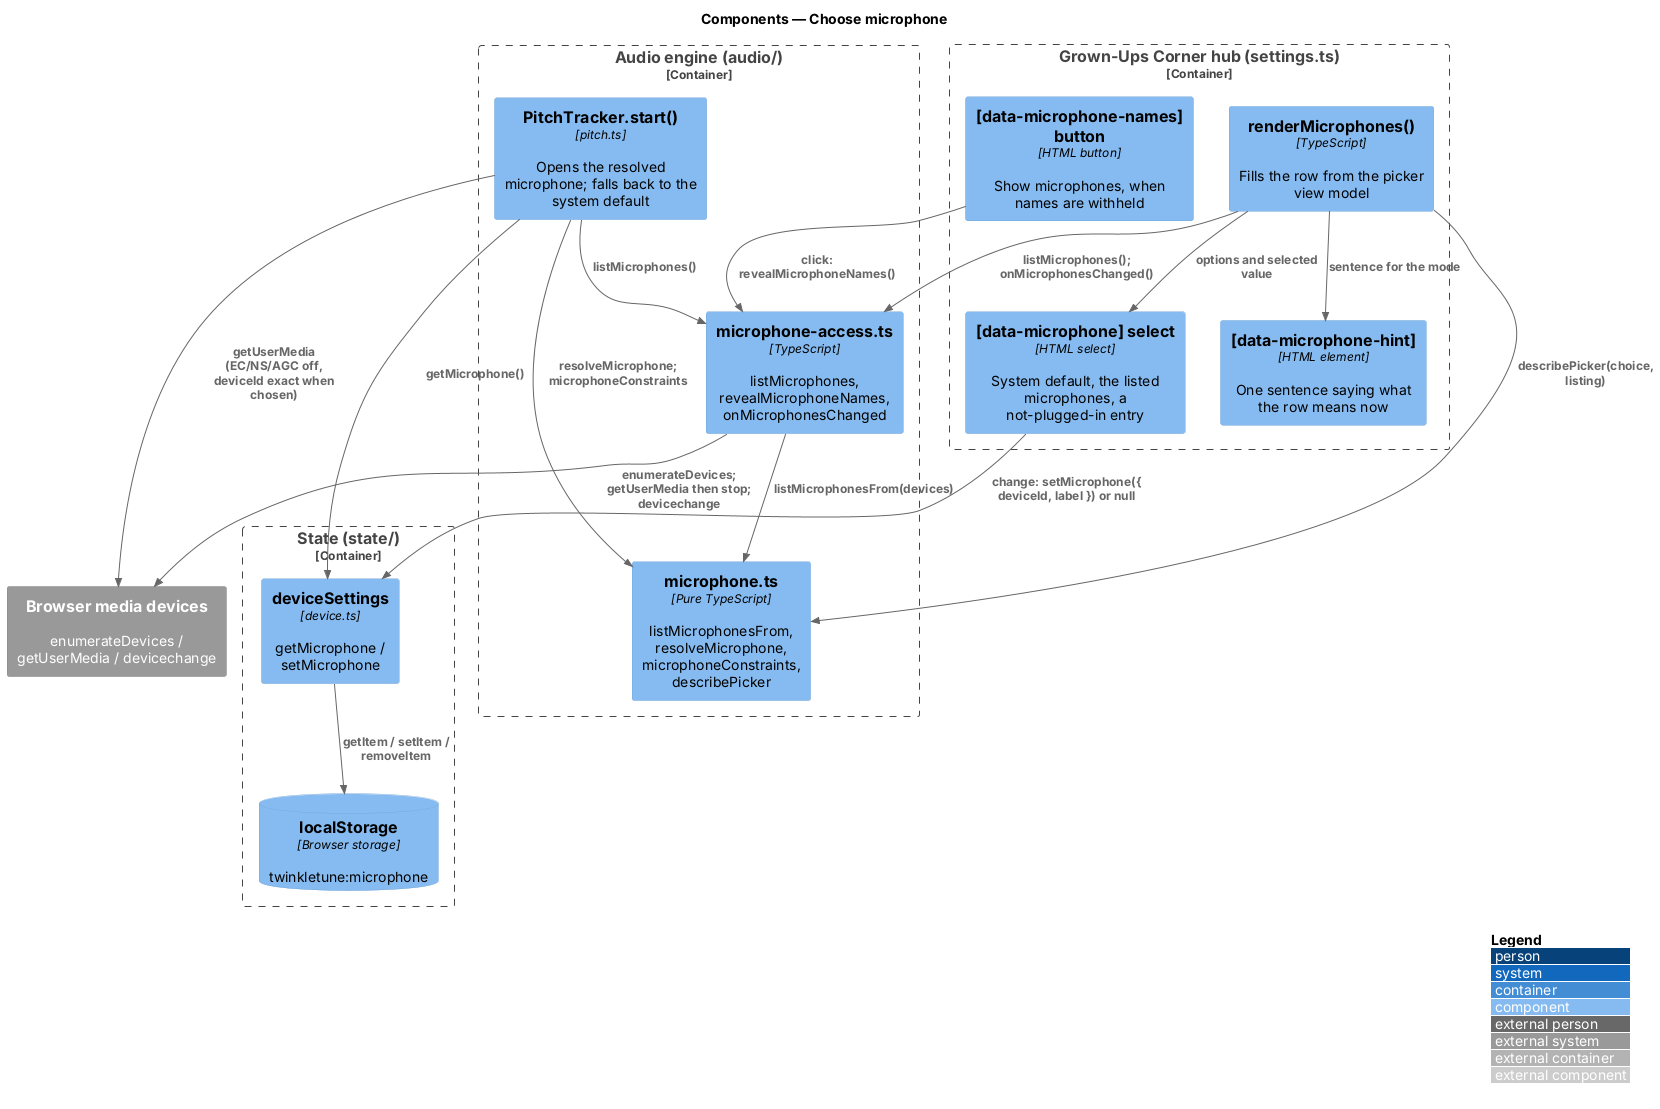

The diagram above was rendered by PlantUML. Its source (embedded in the PNG):
@startuml
!include <C4/C4_Component>
LAYOUT_WITH_LEGEND()
title Components — Choose microphone

Container_Boundary(ui, "Grown-Ups Corner hub (settings.ts)") {
  Component(select, "[data-microphone] select", "HTML select", "System default, the listed microphones, a not-plugged-in entry")
  Component(button, "[data-microphone-names] button", "HTML button", "Show microphones, when names are withheld")
  Component(hint, "[data-microphone-hint]", "HTML element", "One sentence saying what the row means now")
  Component(render, "renderMicrophones()", "TypeScript", "Fills the row from the picker view model")
}
Container_Boundary(audio, "Audio engine (audio/)") {
  Component(pure, "microphone.ts", "Pure TypeScript", "listMicrophonesFrom, resolveMicrophone, microphoneConstraints, describePicker")
  Component(access, "microphone-access.ts", "TypeScript", "listMicrophones, revealMicrophoneNames, onMicrophonesChanged")
  Component(tracker, "PitchTracker.start()", "pitch.ts", "Opens the resolved microphone; falls back to the system default")
}
Container_Boundary(state, "State (state/)") {
  Component(device, "deviceSettings", "device.ts", "getMicrophone / setMicrophone")
  ComponentDb(local, "localStorage", "Browser storage", "twinkletune:microphone")
}
System_Ext(browser, "Browser media devices", "enumerateDevices / getUserMedia / devicechange")

Rel(render, pure, "describePicker(choice, listing)")
Rel(render, select, "options and selected value")
Rel(render, hint, "sentence for the mode")
Rel(select, device, "change: setMicrophone({ deviceId, label }) or null")
Rel(button, access, "click: revealMicrophoneNames()")
Rel(render, access, "listMicrophones(); onMicrophonesChanged()")
Rel(access, pure, "listMicrophonesFrom(devices)")
Rel(access, browser, "enumerateDevices; getUserMedia then stop; devicechange")
Rel(tracker, device, "getMicrophone()")
Rel(tracker, access, "listMicrophones()")
Rel(tracker, pure, "resolveMicrophone; microphoneConstraints")
Rel(tracker, browser, "getUserMedia (EC/NS/AGC off, deviceId exact when chosen)")
Rel(device, local, "getItem / setItem / removeItem")
@enduml